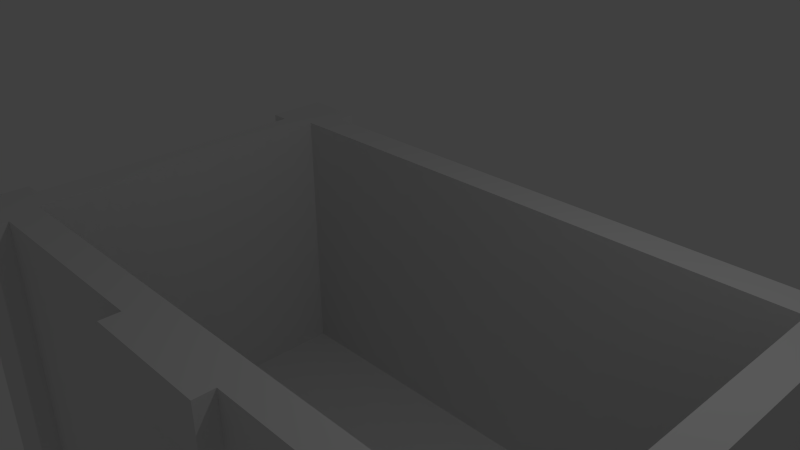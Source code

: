 # Source: chest-bottom.blend  (saved by Blender 2.76.0; exported with 4.5.12 LTS)
import bpy
from mathutils import Matrix  # noqa: F401  (used for matrix-valued properties, if any)

bpy.ops.wm.read_factory_settings(use_empty=True)
scene = bpy.context.scene
scene.name = 'Scene'

# ---- collections
col_collection_1 = bpy.data.collections.new('Collection 1'); scene.collection.children.link(col_collection_1)

# ---- materials (node trees are filled in below, after node groups)
mat_material_003 = bpy.data.materials.new('Material.003')
mat_material_003.alpha_threshold = 0.0
mat_material_003.use_transparent_shadow = False
mat_material_003.roughness = 0.5
mat_material_002 = bpy.data.materials.new('Material.002')
mat_material_002.alpha_threshold = 0.0
mat_material_002.use_transparent_shadow = False
mat_material_002.roughness = 0.5
mat_material_001 = bpy.data.materials.new('Material.001')
mat_material_001.alpha_threshold = 0.0
mat_material_001.use_transparent_shadow = False
mat_material_001.roughness = 0.5

# ---- material node trees

# ---- world
world_world = bpy.data.worlds.new('World'); scene.world = world_world
world_world.color = (0.05088, 0.05088, 0.05088)
world_world.use_sun_shadow = False
world_world.sun_shadow_jitter_overblur = 0.0
world_world.cycles.sampling_method = 'MANUAL'
world_world.cycles.sample_map_resolution = 256

# ---- cameras
cam_camera = bpy.data.cameras.new('Camera')
cam_camera.clip_end = 100.0
cam_camera.lens = 35.0
cam_camera.sensor_width = 32.0
cam_camera.sensor_height = 18.0
cam_camera.ortho_scale = 7.314
cam_camera.dof.focus_distance = 0.0
cam_camera.dof.aperture_fstop = 128.0

# ---- lights
light_lamp = bpy.data.lights.new('Lamp', 'POINT')
light_lamp.transmission_factor = 0.0
light_lamp.cutoff_distance = 30.0
light_lamp.energy = 100.0
light_lamp.shadow_buffer_clip_start = 1.001
light_lamp.shadow_soft_size = 0.1
light_lamp.shadow_maximum_resolution = 0.006
light_lamp.use_absolute_resolution = True
light_lamp.cycles.use_multiple_importance_sampling = False

# ---- meshes
me_treasure_chest_box_002 = bpy.data.meshes.new('Treasure Chest Box.002')
me_treasure_chest_box_002.from_pydata([(1.0, -3.3, 0.0), (1.0, -3.3, -0.8), (1.0, -3.0, 0.0), (1.0, -3.0, -0.8), (-1.0, -3.3, -0.8), (-1.0, -3.0, -0.8), (-1.0, -3.3, 0.0), (-1.0, -3.0, 0.0), (4.3, -3.3, -5.0), (4.3, -3.3, 0.0), (4.3, -3.0, -5.0), (4.3, -3.0, 0.0), (5.3, -3.3, -5.0), (5.3, -3.3, 0.0), (5.3, -2.3, -5.0), (5.3, -2.3, 0.0), (5.0, -2.3, -5.0), (5.0, -2.3, 0.0), (-4.3, 3.3, -5.0), (-4.3, 3.3, 0.0), (-4.3, 3.0, -5.0), (-4.3, 3.0, 0.0), (-5.3, 3.3, -5.0), (-5.3, 3.3, 0.0), (-5.3, 2.3, -5.0), (-5.3, 2.3, 0.0), (-5.0, 2.3, -5.0), (-5.0, 2.3, 0.0), (5.3, 2.3, -5.0), (5.3, 2.3, 0.0), (5.0, 2.3, -5.0), (5.0, 2.3, 0.0), (5.3, 3.3, -5.0), (5.3, 3.3, 0.0), (4.3, 3.3, -5.0), (4.3, 3.3, 0.0), (4.3, 3.0, -5.0), (4.3, 3.0, 0.0), (-5.3, -2.3, -5.0), (-5.3, -2.3, 0.0), (-5.0, -2.3, -5.0), (-5.0, -2.3, 0.0), (-5.3, -3.3, -5.0), (-5.3, -3.3, 0.0), (-4.3, -3.3, -5.0), (-4.3, -3.3, 0.0), (-4.3, -3.0, -5.0), (-4.3, -3.0, 0.0), (1.0, -3.3, 0.0), (1.0, -3.0, 0.0), (1.0, -3.0, -0.8), (-1.0, -3.0, -0.8), (-1.0, -3.3, 0.0), (-1.0, -3.0, 0.0), (4.3, -3.3, -5.0), (4.3, -3.3, 0.0), (4.3, -3.0, -5.0), (4.3, -3.0, 0.0), (5.3, -3.3, -5.0), (5.3, -3.3, 0.0), (5.3, -2.3, -5.0), (5.3, -2.3, 0.0), (5.0, -2.3, -5.0), (5.0, -2.3, 0.0), (-4.3, 3.3, -5.0), (-4.3, 3.3, 0.0), (-4.3, 3.0, -5.0), (-4.3, 3.0, 0.0), (-5.3, 3.3, -5.0), (-5.3, 3.3, 0.0), (-5.3, 2.3, -5.0), (-5.3, 2.3, 0.0), (-5.0, 2.3, -5.0), (-5.0, 2.3, 0.0), (5.3, 2.3, -5.0), (5.3, 2.3, 0.0), (5.0, 2.3, -5.0), (5.0, 2.3, 0.0), (5.3, 3.3, -5.0), (5.3, 3.3, 0.0), (4.3, 3.3, -5.0), (4.3, 3.3, 0.0), (4.3, 3.0, -5.0), (4.3, 3.0, 0.0), (-5.3, -2.3, -5.0), (-5.3, -2.3, 0.0), (-5.0, -2.3, -5.0), (-5.0, -2.3, 0.0), (-5.3, -3.3, -5.0), (-5.3, -3.3, 0.0), (-4.3, -3.3, -5.0), (-4.3, -3.3, 0.0), (-4.3, -3.0, -5.0), (-4.3, -3.0, 0.0), (4.5, -2.5, -4.5), (4.5, -2.5, 0.0), (4.5, 2.5, -4.5), (4.5, 2.5, 0.0), (-4.5, 2.5, -4.5), (-4.5, 2.5, 0.0), (-4.5, -2.5, -4.5), (-4.5, -2.5, 0.0)], [], [(6, 7, 5, 4), (0, 6, 4, 1), (4, 5, 3, 1), (1, 3, 2, 0), (17, 15, 14, 16), (37, 35, 34, 36), (19, 21, 20, 18), (25, 23, 22, 24), (29, 31, 30, 28), (45, 43, 42, 44), (27, 25, 24, 26), (15, 13, 12, 14), (47, 45, 44, 46), (23, 19, 18, 22), (9, 11, 10, 8), (39, 41, 40, 38), (43, 39, 38, 42), (33, 29, 28, 32), (13, 9, 8, 12), (35, 33, 32, 34), (98, 100, 94, 96), (95, 63, 77, 97), (87, 85, 89, 91, 93, 53, 52, 48, 49, 57, 55, 59, 61, 63, 95, 101, 99, 97, 77, 75, 79, 81, 83, 67, 65, 69, 71, 73), (58, 54, 56, 92, 90, 88, 84, 86, 72, 70, 68, 64, 66, 82, 80, 78, 74, 76, 62, 60), (50, 51, 53, 93, 92, 56, 57, 49), (72, 86, 87, 73), (62, 76, 77, 63), (101, 95, 94, 100), (67, 83, 82, 66), (95, 97, 96, 94), (97, 99, 98, 96), (99, 101, 100, 98)])
me_treasure_chest_box_002.polygons.foreach_set('material_index', [0, 0, 0, 0, 1, 1, 1, 1, 1, 1, 1, 1, 1, 1, 1, 1, 1, 1, 1, 1, 2, 2, 2, 2, 2, 2, 2, 2, 2, 2, 2, 2])
me_treasure_chest_box_002.materials.append(mat_material_003)
me_treasure_chest_box_002.materials.append(mat_material_002)
me_treasure_chest_box_002.materials.append(mat_material_001)
me_treasure_chest_box_002.use_remesh_preserve_volume = False
me_treasure_chest_box_002.use_remesh_preserve_attributes = False
me_treasure_chest_box_002.use_mirror_vertex_groups = False
me_treasure_chest_box_002.update()

# ---- objects
ob_treasure_chest_box_002 = bpy.data.objects.new('Treasure Chest Box.002', me_treasure_chest_box_002)
ob_lamp = bpy.data.objects.new('Lamp', light_lamp)
ob_camera = bpy.data.objects.new('Camera', cam_camera)

# ---- transforms, parenting, visibility, modifiers, constraints
ob_treasure_chest_box_002.location = (0.0, 0.0, 0.0)
ob_treasure_chest_box_002.lineart.crease_threshold = 0.0
ob_lamp.location = (4.076, 1.005, 5.904)
ob_lamp.rotation_euler = (0.6503, 0.05522, 1.866)
ob_lamp.lock_rotations_4d = False
ob_lamp.empty_display_type = 'ARROWS'
ob_lamp.color = (0.0, 0.0, 0.0, 0.0)
ob_lamp.lineart.crease_threshold = 0.0
ob_camera.location = (7.481, -6.508, 5.344)
ob_camera.rotation_euler = (1.109, 0.01082, 0.8149)
ob_camera.lock_rotations_4d = False
ob_camera.empty_display_type = 'ARROWS'
ob_camera.color = (0.0, 0.0, 0.0, 0.0)
ob_camera.display_type = 'WIRE'
ob_camera.lineart.crease_threshold = 0.0

# ---- collection membership
col_collection_1.objects.link(ob_treasure_chest_box_002)
col_collection_1.objects.link(ob_lamp)
col_collection_1.objects.link(ob_camera)

# ---- scene / render settings (as saved in the file)
scene.camera = ob_camera
scene.frame_start = 1; scene.frame_end = 250; scene.frame_set(1)
scene.render.engine = 'BLENDER_EEVEE_NEXT'
scene.render.resolution_percentage = 50
scene.render.dither_intensity = 0.0
scene.cycles.use_denoising = False
scene.cycles.samples = 10
scene.cycles.sampling_pattern = 'TABULATED_SOBOL'
scene.cycles.light_sampling_threshold = 0.0
scene.cycles.use_adaptive_sampling = False
scene.cycles.use_light_tree = False
scene.cycles.blur_glossy = 0.0
scene.cycles.pixel_filter_type = 'GAUSSIAN'
scene.cycles.sample_clamp_indirect = 0.0
scene.view_settings.view_transform = 'Standard'
bpy.context.view_layer.update()
